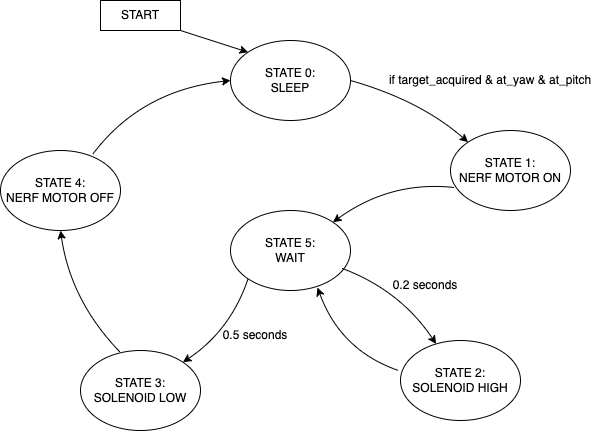

The diagram above was exported from draw.io. Its source (the exported page's mxGraphModel, read from the mxfile embedded in the PNG):
<mxGraphModel dx="655" dy="566" grid="1" gridSize="10" guides="1" tooltips="1" connect="1" arrows="1" fold="1" page="1" pageScale="1" pageWidth="850" pageHeight="1100" math="0" shadow="0">
  <root>
    <mxCell id="0" />
    <mxCell id="1" parent="0" />
    <mxCell id="dVQGpTwC817BEzncvsFh-12" value="START" style="rounded=0;whiteSpace=wrap;html=1;" vertex="1" parent="1">
      <mxGeometry x="210" y="260" width="80" height="30" as="geometry" />
    </mxCell>
    <mxCell id="dVQGpTwC817BEzncvsFh-13" value="STATE 0:&lt;br&gt;SLEEP" style="ellipse;whiteSpace=wrap;html=1;" vertex="1" parent="1">
      <mxGeometry x="340" y="300" width="120" height="80" as="geometry" />
    </mxCell>
    <mxCell id="dVQGpTwC817BEzncvsFh-14" value="STATE 2:&lt;br&gt;SOLENOID HIGH" style="ellipse;whiteSpace=wrap;html=1;" vertex="1" parent="1">
      <mxGeometry x="510" y="600" width="120" height="80" as="geometry" />
    </mxCell>
    <mxCell id="dVQGpTwC817BEzncvsFh-15" value="STATE 1:&lt;br&gt;NERF MOTOR ON" style="ellipse;whiteSpace=wrap;html=1;" vertex="1" parent="1">
      <mxGeometry x="560" y="390" width="120" height="80" as="geometry" />
    </mxCell>
    <mxCell id="dVQGpTwC817BEzncvsFh-20" value="" style="endArrow=classic;html=1;rounded=0;exitX=1;exitY=1;exitDx=0;exitDy=0;entryX=0;entryY=0;entryDx=0;entryDy=0;" edge="1" parent="1" source="dVQGpTwC817BEzncvsFh-12" target="dVQGpTwC817BEzncvsFh-13">
      <mxGeometry width="50" height="50" relative="1" as="geometry">
        <mxPoint x="400" y="420" as="sourcePoint" />
        <mxPoint x="450" y="370" as="targetPoint" />
      </mxGeometry>
    </mxCell>
    <mxCell id="dVQGpTwC817BEzncvsFh-23" value="STATE 3:&lt;br&gt;SOLENOID LOW" style="ellipse;whiteSpace=wrap;html=1;" vertex="1" parent="1">
      <mxGeometry x="190" y="610" width="120" height="80" as="geometry" />
    </mxCell>
    <mxCell id="dVQGpTwC817BEzncvsFh-24" value="STATE 4:&lt;br&gt;NERF MOTOR OFF" style="ellipse;whiteSpace=wrap;html=1;" vertex="1" parent="1">
      <mxGeometry x="110" y="410" width="120" height="80" as="geometry" />
    </mxCell>
    <mxCell id="dVQGpTwC817BEzncvsFh-26" value="STATE 5:&lt;br&gt;WAIT" style="ellipse;whiteSpace=wrap;html=1;" vertex="1" parent="1">
      <mxGeometry x="340" y="470" width="120" height="80" as="geometry" />
    </mxCell>
    <mxCell id="dVQGpTwC817BEzncvsFh-27" value="" style="endArrow=classic;html=1;entryX=0;entryY=0;entryDx=0;entryDy=0;exitX=1;exitY=0.5;exitDx=0;exitDy=0;curved=1;" edge="1" parent="1" source="dVQGpTwC817BEzncvsFh-13" target="dVQGpTwC817BEzncvsFh-15">
      <mxGeometry width="50" height="50" relative="1" as="geometry">
        <mxPoint x="420" y="550" as="sourcePoint" />
        <mxPoint x="470" y="500" as="targetPoint" />
        <Array as="points">
          <mxPoint x="530" y="360" />
        </Array>
      </mxGeometry>
    </mxCell>
    <mxCell id="dVQGpTwC817BEzncvsFh-31" value="" style="endArrow=classic;html=1;exitX=0.033;exitY=0.713;exitDx=0;exitDy=0;exitPerimeter=0;entryX=1;entryY=0;entryDx=0;entryDy=0;curved=1;" edge="1" parent="1" source="dVQGpTwC817BEzncvsFh-15" target="dVQGpTwC817BEzncvsFh-26">
      <mxGeometry width="50" height="50" relative="1" as="geometry">
        <mxPoint x="420" y="550" as="sourcePoint" />
        <mxPoint x="470" y="500" as="targetPoint" />
        <Array as="points">
          <mxPoint x="500" y="440" />
        </Array>
      </mxGeometry>
    </mxCell>
    <mxCell id="dVQGpTwC817BEzncvsFh-32" value="" style="endArrow=classic;html=1;exitX=0.933;exitY=0.725;exitDx=0;exitDy=0;exitPerimeter=0;curved=1;" edge="1" parent="1" source="dVQGpTwC817BEzncvsFh-26" target="dVQGpTwC817BEzncvsFh-14">
      <mxGeometry width="50" height="50" relative="1" as="geometry">
        <mxPoint x="420" y="550" as="sourcePoint" />
        <mxPoint x="470" y="500" as="targetPoint" />
        <Array as="points">
          <mxPoint x="510" y="550" />
        </Array>
      </mxGeometry>
    </mxCell>
    <mxCell id="dVQGpTwC817BEzncvsFh-33" value="" style="endArrow=classic;html=1;exitX=-0.017;exitY=0.375;exitDx=0;exitDy=0;exitPerimeter=0;entryX=0.725;entryY=0.963;entryDx=0;entryDy=0;entryPerimeter=0;curved=1;" edge="1" parent="1" source="dVQGpTwC817BEzncvsFh-14" target="dVQGpTwC817BEzncvsFh-26">
      <mxGeometry width="50" height="50" relative="1" as="geometry">
        <mxPoint x="420" y="550" as="sourcePoint" />
        <mxPoint x="400" y="590" as="targetPoint" />
        <Array as="points">
          <mxPoint x="450" y="610" />
        </Array>
      </mxGeometry>
    </mxCell>
    <mxCell id="dVQGpTwC817BEzncvsFh-34" value="" style="endArrow=classic;html=1;entryX=1;entryY=0;entryDx=0;entryDy=0;exitX=0;exitY=1;exitDx=0;exitDy=0;curved=1;" edge="1" parent="1" source="dVQGpTwC817BEzncvsFh-26" target="dVQGpTwC817BEzncvsFh-23">
      <mxGeometry width="50" height="50" relative="1" as="geometry">
        <mxPoint x="420" y="550" as="sourcePoint" />
        <mxPoint x="470" y="500" as="targetPoint" />
        <Array as="points">
          <mxPoint x="340" y="590" />
        </Array>
      </mxGeometry>
    </mxCell>
    <mxCell id="dVQGpTwC817BEzncvsFh-35" value="" style="endArrow=classic;html=1;entryX=0.5;entryY=1;entryDx=0;entryDy=0;exitX=0.325;exitY=0.013;exitDx=0;exitDy=0;exitPerimeter=0;curved=1;" edge="1" parent="1" source="dVQGpTwC817BEzncvsFh-23" target="dVQGpTwC817BEzncvsFh-24">
      <mxGeometry width="50" height="50" relative="1" as="geometry">
        <mxPoint x="420" y="550" as="sourcePoint" />
        <mxPoint x="470" y="500" as="targetPoint" />
        <Array as="points">
          <mxPoint x="180" y="560" />
        </Array>
      </mxGeometry>
    </mxCell>
    <mxCell id="dVQGpTwC817BEzncvsFh-36" value="" style="endArrow=classic;html=1;entryX=0;entryY=0.5;entryDx=0;entryDy=0;exitX=0.767;exitY=0.05;exitDx=0;exitDy=0;exitPerimeter=0;curved=1;" edge="1" parent="1" source="dVQGpTwC817BEzncvsFh-24" target="dVQGpTwC817BEzncvsFh-13">
      <mxGeometry width="50" height="50" relative="1" as="geometry">
        <mxPoint x="420" y="550" as="sourcePoint" />
        <mxPoint x="360" y="390" as="targetPoint" />
        <Array as="points">
          <mxPoint x="250" y="350" />
        </Array>
      </mxGeometry>
    </mxCell>
    <mxCell id="dVQGpTwC817BEzncvsFh-37" value="0.2 seconds" style="text;html=1;strokeColor=none;fillColor=none;align=center;verticalAlign=middle;whiteSpace=wrap;rounded=0;" vertex="1" parent="1">
      <mxGeometry x="490" y="530" width="90" height="30" as="geometry" />
    </mxCell>
    <mxCell id="dVQGpTwC817BEzncvsFh-38" value="0.5 seconds" style="text;html=1;strokeColor=none;fillColor=none;align=center;verticalAlign=middle;whiteSpace=wrap;rounded=0;" vertex="1" parent="1">
      <mxGeometry x="320" y="580" width="90" height="30" as="geometry" />
    </mxCell>
    <mxCell id="dVQGpTwC817BEzncvsFh-39" value="if target_acquired &amp;amp; at_yaw &amp;amp; at_pitch" style="text;html=1;strokeColor=none;fillColor=none;align=center;verticalAlign=middle;whiteSpace=wrap;rounded=0;" vertex="1" parent="1">
      <mxGeometry x="490" y="325" width="220" height="30" as="geometry" />
    </mxCell>
  </root>
</mxGraphModel>